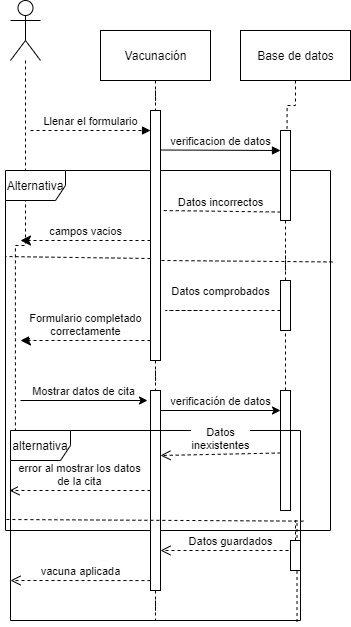

The diagram above was exported from draw.io. Its source (the exported page's mxGraphModel, read from the mxfile embedded in the PNG):
<mxGraphModel dx="744" dy="1590" grid="1" gridSize="10" guides="1" tooltips="1" connect="1" arrows="1" fold="1" page="1" pageScale="1" pageWidth="827" pageHeight="1169" math="0" shadow="0">
  <root>
    <mxCell id="0" />
    <mxCell id="1" parent="0" />
    <mxCell id="SgH8-fX7Gc-kBKaa2_6a-36" value="" style="shape=umlActor;verticalLabelPosition=bottom;verticalAlign=top;html=1;outlineConnect=0;" vertex="1" parent="1">
      <mxGeometry x="80" y="-400" width="30" height="60" as="geometry" />
    </mxCell>
    <mxCell id="SgH8-fX7Gc-kBKaa2_6a-38" style="edgeStyle=orthogonalEdgeStyle;rounded=0;orthogonalLoop=1;jettySize=auto;html=1;entryX=0.017;entryY=0.063;entryDx=0;entryDy=0;entryPerimeter=0;dashed=1;startArrow=none;startFill=0;endArrow=none;endFill=0;" edge="1" parent="1" target="SgH8-fX7Gc-kBKaa2_6a-62">
      <mxGeometry relative="1" as="geometry">
        <mxPoint x="95" y="-340" as="sourcePoint" />
      </mxGeometry>
    </mxCell>
    <mxCell id="SgH8-fX7Gc-kBKaa2_6a-39" value="Llenar el formulario" style="html=1;verticalAlign=bottom;endArrow=block;dashed=1;" edge="1" parent="1">
      <mxGeometry width="80" relative="1" as="geometry">
        <mxPoint x="100" y="-270" as="sourcePoint" />
        <mxPoint x="220" y="-270" as="targetPoint" />
      </mxGeometry>
    </mxCell>
    <mxCell id="SgH8-fX7Gc-kBKaa2_6a-40" style="edgeStyle=orthogonalEdgeStyle;rounded=0;orthogonalLoop=1;jettySize=auto;html=1;dashed=1;endArrow=none;endFill=0;" edge="1" parent="1" source="SgH8-fX7Gc-kBKaa2_6a-41" target="SgH8-fX7Gc-kBKaa2_6a-44">
      <mxGeometry relative="1" as="geometry" />
    </mxCell>
    <mxCell id="SgH8-fX7Gc-kBKaa2_6a-41" value="Vacunación" style="html=1;" vertex="1" parent="1">
      <mxGeometry x="170" y="-370" width="110" height="50" as="geometry" />
    </mxCell>
    <mxCell id="SgH8-fX7Gc-kBKaa2_6a-42" value="Alternativa" style="shape=umlFrame;whiteSpace=wrap;html=1;" vertex="1" parent="1">
      <mxGeometry x="75" y="-230" width="325" height="360" as="geometry" />
    </mxCell>
    <mxCell id="SgH8-fX7Gc-kBKaa2_6a-43" style="edgeStyle=orthogonalEdgeStyle;rounded=0;orthogonalLoop=1;jettySize=auto;html=1;dashed=1;endArrow=none;endFill=0;" edge="1" parent="1" source="SgH8-fX7Gc-kBKaa2_6a-44" target="SgH8-fX7Gc-kBKaa2_6a-57">
      <mxGeometry relative="1" as="geometry" />
    </mxCell>
    <mxCell id="SgH8-fX7Gc-kBKaa2_6a-44" value="" style="html=1;points=[];perimeter=orthogonalPerimeter;" vertex="1" parent="1">
      <mxGeometry x="220" y="-290" width="10" height="250" as="geometry" />
    </mxCell>
    <mxCell id="SgH8-fX7Gc-kBKaa2_6a-45" value="verificacion de datos" style="html=1;verticalAlign=bottom;endArrow=block;" edge="1" parent="1">
      <mxGeometry width="80" relative="1" as="geometry">
        <mxPoint x="230" y="-250.5" as="sourcePoint" />
        <mxPoint x="350" y="-250" as="targetPoint" />
      </mxGeometry>
    </mxCell>
    <mxCell id="SgH8-fX7Gc-kBKaa2_6a-47" style="edgeStyle=orthogonalEdgeStyle;rounded=0;orthogonalLoop=1;jettySize=auto;html=1;dashed=1;endArrow=none;endFill=0;" edge="1" parent="1" source="SgH8-fX7Gc-kBKaa2_6a-48">
      <mxGeometry relative="1" as="geometry">
        <mxPoint x="355" y="-140" as="targetPoint" />
      </mxGeometry>
    </mxCell>
    <mxCell id="SgH8-fX7Gc-kBKaa2_6a-48" value="" style="html=1;points=[];perimeter=orthogonalPerimeter;" vertex="1" parent="1">
      <mxGeometry x="350" y="-270" width="10" height="90" as="geometry" />
    </mxCell>
    <mxCell id="SgH8-fX7Gc-kBKaa2_6a-49" value="Datos incorrectos" style="html=1;verticalAlign=bottom;endArrow=none;dashed=1;endSize=8;exitX=0.019;exitY=0.906;exitDx=0;exitDy=0;exitPerimeter=0;endFill=0;" edge="1" parent="1" source="SgH8-fX7Gc-kBKaa2_6a-48">
      <mxGeometry relative="1" as="geometry">
        <mxPoint x="310" y="-190" as="sourcePoint" />
        <mxPoint x="230" y="-190" as="targetPoint" />
      </mxGeometry>
    </mxCell>
    <mxCell id="SgH8-fX7Gc-kBKaa2_6a-50" value="campos vacios" style="html=1;verticalAlign=bottom;endArrow=classic;dashed=1;endSize=8;endFill=1;" edge="1" parent="1" source="SgH8-fX7Gc-kBKaa2_6a-44">
      <mxGeometry relative="1" as="geometry">
        <mxPoint x="170" y="-160" as="sourcePoint" />
        <mxPoint x="90" y="-160" as="targetPoint" />
      </mxGeometry>
    </mxCell>
    <mxCell id="SgH8-fX7Gc-kBKaa2_6a-51" value="" style="html=1;verticalAlign=bottom;endArrow=none;dashed=1;endSize=8;entryX=-0.001;entryY=0.239;entryDx=0;entryDy=0;entryPerimeter=0;endFill=0;" edge="1" parent="1" target="SgH8-fX7Gc-kBKaa2_6a-42">
      <mxGeometry relative="1" as="geometry">
        <mxPoint x="220" y="-142" as="sourcePoint" />
        <mxPoint x="90" y="-140" as="targetPoint" />
      </mxGeometry>
    </mxCell>
    <mxCell id="SgH8-fX7Gc-kBKaa2_6a-52" value="" style="html=1;verticalAlign=bottom;endArrow=none;dashed=1;endSize=8;endFill=0;exitX=1.006;exitY=0.254;exitDx=0;exitDy=0;exitPerimeter=0;" edge="1" parent="1" source="SgH8-fX7Gc-kBKaa2_6a-42">
      <mxGeometry relative="1" as="geometry">
        <mxPoint x="310" y="-140" as="sourcePoint" />
        <mxPoint x="230" y="-140" as="targetPoint" />
      </mxGeometry>
    </mxCell>
    <mxCell id="SgH8-fX7Gc-kBKaa2_6a-53" style="edgeStyle=orthogonalEdgeStyle;rounded=0;orthogonalLoop=1;jettySize=auto;html=1;dashed=1;endArrow=none;endFill=0;" edge="1" parent="1" source="SgH8-fX7Gc-kBKaa2_6a-54">
      <mxGeometry relative="1" as="geometry">
        <mxPoint x="355" y="-150" as="targetPoint" />
      </mxGeometry>
    </mxCell>
    <mxCell id="SgH8-fX7Gc-kBKaa2_6a-54" value="" style="html=1;points=[];perimeter=orthogonalPerimeter;" vertex="1" parent="1">
      <mxGeometry x="350" y="-120" width="10" height="50" as="geometry" />
    </mxCell>
    <mxCell id="SgH8-fX7Gc-kBKaa2_6a-55" value="Datos comprobados" style="html=1;verticalAlign=bottom;endArrow=none;dashed=1;endSize=8;endFill=0;" edge="1" parent="1">
      <mxGeometry x="-0.25" y="-10" relative="1" as="geometry">
        <mxPoint x="350" y="-90" as="sourcePoint" />
        <mxPoint x="270" y="-90" as="targetPoint" />
        <Array as="points">
          <mxPoint x="270" y="-90" />
          <mxPoint x="230" y="-90" />
        </Array>
        <mxPoint as="offset" />
      </mxGeometry>
    </mxCell>
    <mxCell id="SgH8-fX7Gc-kBKaa2_6a-56" value="Formulario completado&lt;br&gt;correctamente" style="html=1;verticalAlign=bottom;endArrow=classic;dashed=1;endSize=8;endFill=1;" edge="1" parent="1">
      <mxGeometry relative="1" as="geometry">
        <mxPoint x="220" y="-60" as="sourcePoint" />
        <mxPoint x="90" y="-60" as="targetPoint" />
      </mxGeometry>
    </mxCell>
    <mxCell id="SgH8-fX7Gc-kBKaa2_6a-57" value="" style="html=1;points=[];perimeter=orthogonalPerimeter;" vertex="1" parent="1">
      <mxGeometry x="220" y="-10" width="10" height="40" as="geometry" />
    </mxCell>
    <mxCell id="SgH8-fX7Gc-kBKaa2_6a-58" value="Mostrar datos de cita" style="html=1;verticalAlign=bottom;endArrow=none;endSize=8;endFill=0;startArrow=classic;startFill=1;" edge="1" parent="1">
      <mxGeometry relative="1" as="geometry">
        <mxPoint x="217" as="sourcePoint" />
        <mxPoint x="90" as="targetPoint" />
      </mxGeometry>
    </mxCell>
    <mxCell id="SgH8-fX7Gc-kBKaa2_6a-59" style="edgeStyle=orthogonalEdgeStyle;rounded=0;orthogonalLoop=1;jettySize=auto;html=1;startArrow=none;startFill=0;endArrow=none;endFill=0;dashed=1;" edge="1" parent="1" source="SgH8-fX7Gc-kBKaa2_6a-60" target="SgH8-fX7Gc-kBKaa2_6a-54">
      <mxGeometry relative="1" as="geometry" />
    </mxCell>
    <mxCell id="SgH8-fX7Gc-kBKaa2_6a-60" value="" style="html=1;points=[];perimeter=orthogonalPerimeter;" vertex="1" parent="1">
      <mxGeometry x="350" y="-10" width="10" height="40" as="geometry" />
    </mxCell>
    <mxCell id="SgH8-fX7Gc-kBKaa2_6a-61" value="verificación de datos" style="html=1;verticalAlign=bottom;endArrow=none;endSize=8;endFill=0;startArrow=classic;startFill=1;" edge="1" parent="1" source="SgH8-fX7Gc-kBKaa2_6a-60">
      <mxGeometry relative="1" as="geometry">
        <mxPoint x="310" y="10" as="sourcePoint" />
        <mxPoint x="230" y="10" as="targetPoint" />
      </mxGeometry>
    </mxCell>
    <mxCell id="SgH8-fX7Gc-kBKaa2_6a-62" value="alternativa" style="shape=umlFrame;whiteSpace=wrap;html=1;" vertex="1" parent="1">
      <mxGeometry x="80" y="30" width="290" height="190" as="geometry" />
    </mxCell>
    <mxCell id="SgH8-fX7Gc-kBKaa2_6a-63" value="error al mostrar los datos&lt;br&gt;de la cita" style="html=1;verticalAlign=bottom;endArrow=open;dashed=1;endSize=8;" edge="1" parent="1">
      <mxGeometry relative="1" as="geometry">
        <mxPoint x="220" y="90" as="sourcePoint" />
        <mxPoint x="79" y="90" as="targetPoint" />
      </mxGeometry>
    </mxCell>
    <mxCell id="SgH8-fX7Gc-kBKaa2_6a-64" value="Datos&lt;br&gt;inexistentes" style="html=1;verticalAlign=bottom;endArrow=open;dashed=1;endSize=8;exitX=0.019;exitY=0.281;exitDx=0;exitDy=0;exitPerimeter=0;" edge="1" parent="1" source="SgH8-fX7Gc-kBKaa2_6a-65">
      <mxGeometry relative="1" as="geometry">
        <mxPoint x="310" y="55" as="sourcePoint" />
        <mxPoint x="230" y="55" as="targetPoint" />
      </mxGeometry>
    </mxCell>
    <mxCell id="SgH8-fX7Gc-kBKaa2_6a-65" value="" style="html=1;points=[];perimeter=orthogonalPerimeter;" vertex="1" parent="1">
      <mxGeometry x="350" y="30" width="10" height="80" as="geometry" />
    </mxCell>
    <mxCell id="SgH8-fX7Gc-kBKaa2_6a-66" style="edgeStyle=orthogonalEdgeStyle;rounded=0;orthogonalLoop=1;jettySize=auto;html=1;dashed=1;startArrow=none;startFill=0;endArrow=none;endFill=0;" edge="1" parent="1" source="SgH8-fX7Gc-kBKaa2_6a-67">
      <mxGeometry relative="1" as="geometry">
        <mxPoint x="225" y="220" as="targetPoint" />
      </mxGeometry>
    </mxCell>
    <mxCell id="SgH8-fX7Gc-kBKaa2_6a-67" value="" style="html=1;points=[];perimeter=orthogonalPerimeter;" vertex="1" parent="1">
      <mxGeometry x="220" y="30" width="10" height="160" as="geometry" />
    </mxCell>
    <mxCell id="SgH8-fX7Gc-kBKaa2_6a-68" value="" style="html=1;verticalAlign=bottom;endArrow=none;dashed=1;endSize=8;exitX=1.01;exitY=0.477;exitDx=0;exitDy=0;exitPerimeter=0;endFill=0;" edge="1" parent="1" source="SgH8-fX7Gc-kBKaa2_6a-62">
      <mxGeometry relative="1" as="geometry">
        <mxPoint x="155" y="119" as="sourcePoint" />
        <mxPoint x="75" y="119" as="targetPoint" />
      </mxGeometry>
    </mxCell>
    <mxCell id="SgH8-fX7Gc-kBKaa2_6a-69" value="Datos guardados" style="html=1;verticalAlign=bottom;endArrow=open;dashed=1;endSize=8;" edge="1" parent="1">
      <mxGeometry relative="1" as="geometry">
        <mxPoint x="370" y="150" as="sourcePoint" />
        <mxPoint x="230" y="150" as="targetPoint" />
      </mxGeometry>
    </mxCell>
    <mxCell id="SgH8-fX7Gc-kBKaa2_6a-70" style="edgeStyle=orthogonalEdgeStyle;rounded=0;orthogonalLoop=1;jettySize=auto;html=1;entryX=0.988;entryY=1.023;entryDx=0;entryDy=0;entryPerimeter=0;dashed=1;startArrow=none;startFill=0;endArrow=none;endFill=0;" edge="1" parent="1" source="SgH8-fX7Gc-kBKaa2_6a-71" target="SgH8-fX7Gc-kBKaa2_6a-62">
      <mxGeometry relative="1" as="geometry" />
    </mxCell>
    <mxCell id="SgH8-fX7Gc-kBKaa2_6a-71" value="" style="html=1;points=[];perimeter=orthogonalPerimeter;" vertex="1" parent="1">
      <mxGeometry x="360" y="140" width="10" height="30" as="geometry" />
    </mxCell>
    <mxCell id="SgH8-fX7Gc-kBKaa2_6a-72" value="vacuna aplicada" style="html=1;verticalAlign=bottom;endArrow=open;dashed=1;endSize=8;exitX=0;exitY=0.938;exitDx=0;exitDy=0;exitPerimeter=0;" edge="1" parent="1" source="SgH8-fX7Gc-kBKaa2_6a-67">
      <mxGeometry relative="1" as="geometry">
        <mxPoint x="160" y="180" as="sourcePoint" />
        <mxPoint x="80" y="180" as="targetPoint" />
      </mxGeometry>
    </mxCell>
    <mxCell id="SgH8-fX7Gc-kBKaa2_6a-74" style="edgeStyle=orthogonalEdgeStyle;rounded=0;orthogonalLoop=1;jettySize=auto;html=1;entryX=0.655;entryY=-0.023;entryDx=0;entryDy=0;entryPerimeter=0;endArrow=none;endFill=0;dashed=1;" edge="1" parent="1" source="SgH8-fX7Gc-kBKaa2_6a-73" target="SgH8-fX7Gc-kBKaa2_6a-48">
      <mxGeometry relative="1" as="geometry" />
    </mxCell>
    <mxCell id="SgH8-fX7Gc-kBKaa2_6a-73" value="Base de datos" style="html=1;" vertex="1" parent="1">
      <mxGeometry x="310" y="-370" width="110" height="50" as="geometry" />
    </mxCell>
  </root>
</mxGraphModel>